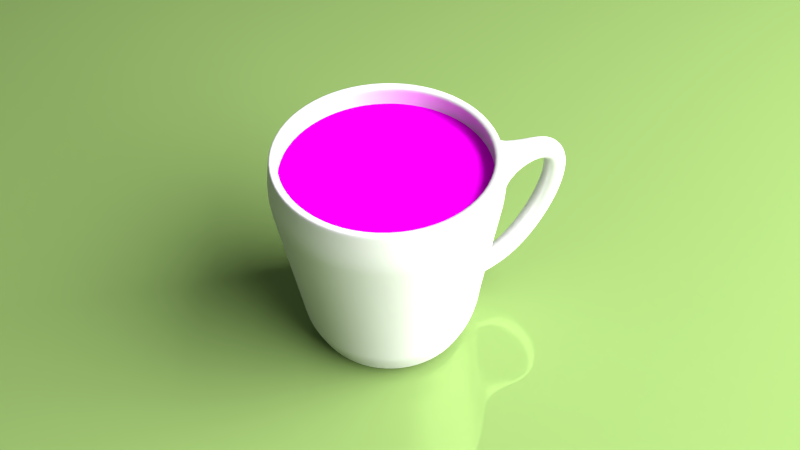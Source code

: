 # Source: cupjan.blend  (saved by Blender 2.69.0; exported with 4.5.12 LTS)
import bpy
from mathutils import Matrix  # noqa: F401  (used for matrix-valued properties, if any)

bpy.ops.wm.read_factory_settings(use_empty=True)
scene = bpy.context.scene
scene.name = 'Scene'

# ---- collections
col_collection_1 = bpy.data.collections.new('Collection 1'); scene.collection.children.link(col_collection_1)

# ---- images (referenced by path relative to the original .blend; pixels are not part of the script)
import os
ASSET_DIR = os.environ.get("B2B_ASSET_DIR", "")  # directory of the original .blend (textures are referenced by path, not embedded)
HERE = os.path.dirname(os.path.abspath(__file__))  # packed textures are extracted next to this script under _unpacked/

def load_image(name, relpath, width, height, colorspace="sRGB"):
    """Load a texture the original file referenced (path relative to the .blend, or extracted next to this script)."""
    p = next((c for c in (os.path.join(HERE, relpath), os.path.join(ASSET_DIR, relpath)) if relpath and os.path.exists(c)), "")
    if p:
        img = bpy.data.images.load(p, check_existing=True)
        img.name = name
    else:  # same state as the original file: an image datablock whose file is absent (Cycles renders it pink)
        img = bpy.data.images.new(name, width, height)
        img.source = "FILE"
        img.filepath = "//" + (relpath or name)
    img.colorspace_settings.name = colorspace
    return img
img_coffe_cup_top_jpg = load_image('coffe cup top.jpg', 'coffe cup top.jpg', 1024, 1024, 'sRGB')

# ---- materials (node trees are filled in below, after node groups)
mat_material_003 = bpy.data.materials.new('Material.003')
mat_material_003.alpha_threshold = 0.0
mat_material_003.roughness = 0.5
mat_material_003.line_color = (0.0, 0.0, 0.0, 1.0)
mat_material_002 = bpy.data.materials.new('Material.002')
mat_material_002.alpha_threshold = 0.0
mat_material_002.roughness = 0.5
mat_material_002.line_color = (0.0, 0.0, 0.0, 1.0)
mat_material = bpy.data.materials.new('Material')
mat_material.alpha_threshold = 0.0
mat_material.roughness = 0.5
mat_material.line_color = (0.0, 0.0, 0.0, 1.0)
mat_material_001 = bpy.data.materials.new('Material.001')
mat_material_001.alpha_threshold = 0.0
mat_material_001.roughness = 0.5
mat_material_001.line_color = (0.0, 0.0, 0.0, 1.0)

# ---- material node trees
mat_material_003.use_nodes = True; mat_material_003.node_tree.nodes.clear()
_N = mat_material_003.node_tree.nodes; _L = mat_material_003.node_tree.links
n0 = _N.new('ShaderNodeOutputMaterial'); n0.name = 'Material Output'; n0.location = (300, 300)
n1 = _N.new('ShaderNodeBsdfAnisotropic'); n1.name = 'Glossy BSDF'; n1.location = (100, 300)
n1.distribution = 'BECKMANN'
n1.inputs[1].default_value = 0.7746
n2 = _N.new('ShaderNodeTexImage'); n2.name = 'Image Texture'; n2.location = (-90, 300)
n2.width = 140
n2.image = img_coffe_cup_top_jpg
_L.new(n1.outputs[0], n0.inputs[0])
_L.new(n2.outputs[0], n1.inputs[0])
n0.is_active_output = True
mat_material_002.use_nodes = True; mat_material_002.node_tree.nodes.clear()
_N = mat_material_002.node_tree.nodes; _L = mat_material_002.node_tree.links
n0 = _N.new('ShaderNodeOutputMaterial'); n0.name = 'Material Output'; n0.location = (300, 300)
n1 = _N.new('ShaderNodeEmission'); n1.name = 'Emission'; n1.location = (110, 300)
n1.inputs[0].default_value = (0.8, 0.8, 0.8, 1.0)
n1.inputs[1].default_value = 25.0
_L.new(n1.outputs[0], n0.inputs[0])
n0.is_active_output = True
mat_material.use_nodes = True; mat_material.node_tree.nodes.clear()
_N = mat_material.node_tree.nodes; _L = mat_material.node_tree.links
n0 = _N.new('ShaderNodeOutputMaterial'); n0.name = 'Material Output'; n0.location = (300, 300)
n1 = _N.new('ShaderNodeMixShader'); n1.name = 'Mix Shader'; n1.location = (110, 300)
n1.inputs[0].default_value = 0.2
n2 = _N.new('ShaderNodeBsdfDiffuse'); n2.name = 'Diffuse BSDF'; n2.location = (-90, 300)
n2.inputs[0].default_value = (0.1413, 0.2195, 0.06663, 1.0)
n3 = _N.new('ShaderNodeBsdfAnisotropic'); n3.name = 'Glossy BSDF'; n3.location = (-90, 300)
n3.distribution = 'BECKMANN'
n3.inputs[0].default_value = (0.1413, 0.2195, 0.06663, 1.0)
n3.inputs[1].default_value = 0.0
_L.new(n1.outputs[0], n0.inputs[0])
_L.new(n2.outputs[0], n1.inputs[1])
_L.new(n3.outputs[0], n1.inputs[2])
n0.is_active_output = True
mat_material_001.use_nodes = True; mat_material_001.node_tree.nodes.clear()
_N = mat_material_001.node_tree.nodes; _L = mat_material_001.node_tree.links
n0 = _N.new('ShaderNodeBsdfDiffuse'); n0.name = 'Diffuse BSDF'; n0.location = (-145, 329)
n0.inputs[0].default_value = (0.4337, 0.4337, 0.4337, 1.0)
n1 = _N.new('ShaderNodeBsdfAnisotropic'); n1.name = 'Glossy BSDF'; n1.location = (-130, 154)
n1.distribution = 'BECKMANN'
n1.inputs[1].default_value = 0.3873
n2 = _N.new('ShaderNodeMixShader'); n2.name = 'Mix Shader'; n2.location = (123, 377)
n2.inputs[0].default_value = 0.19
n3 = _N.new('ShaderNodeOutputMaterial'); n3.name = 'Material Output'; n3.location = (367, 307)
_L.new(n0.outputs[0], n2.inputs[1])
_L.new(n2.outputs[0], n3.inputs[0])
_L.new(n1.outputs[0], n2.inputs[2])
n3.is_active_output = True

# ---- world
world_world = bpy.data.worlds.new('World'); scene.world = world_world
world_world.use_nodes = True; world_world.node_tree.nodes.clear()
_N = world_world.node_tree.nodes; _L = world_world.node_tree.links
n0 = _N.new('ShaderNodeOutputWorld'); n0.name = 'World Output'; n0.location = (300, 300)
n1 = _N.new('ShaderNodeBackground'); n1.name = 'Background'; n1.location = (10, 300)
n1.inputs[0].default_value = (0.2088, 0.2266, 0.2238, 1.0)
_L.new(n1.outputs[0], n0.inputs[0])
n0.is_active_output = True
world_world.color = (0.05088, 0.05088, 0.05088)
world_world.use_sun_shadow = False
world_world.sun_shadow_jitter_overblur = 0.0
world_world.cycles.sampling_method = 'MANUAL'
world_world.cycles.sample_map_resolution = 256

# ---- cameras
cam_camera = bpy.data.cameras.new('Camera')
cam_camera.clip_end = 100.0
cam_camera.lens = 35.0
cam_camera.sensor_width = 32.0
cam_camera.sensor_height = 18.0
cam_camera.ortho_scale = 7.314
cam_camera.dof.focus_distance = 0.0

# ---- meshes
me_circle_001 = bpy.data.meshes.new('Circle.001')
me_circle_001.from_pydata([(0.0, 1.0, 0.0), (-0.1951, 0.9808, 0.0), (-0.3827, 0.9239, 0.0), (-0.5556, 0.8315, 0.0), (-0.7071, 0.7071, 0.0), (-0.8315, 0.5556, 0.0), (-0.9239, 0.3827, 0.0), (-0.9808, 0.1951, 0.0), (-1.0, 7.55e-08, 0.0), (-0.9808, -0.1951, 0.0), (-0.9239, -0.3827, 0.0), (-0.8315, -0.5556, 0.0), (-0.7071, -0.7071, 0.0), (-0.5556, -0.8315, 0.0), (-0.3827, -0.9239, 0.0), (-0.1951, -0.9808, 0.0), (3.258e-07, -1.0, 0.0), (0.1951, -0.9808, 0.0), (0.3827, -0.9239, 0.0), (0.5556, -0.8315, 0.0), (0.7071, -0.7071, 0.0), (0.8315, -0.5556, 0.0), (0.9239, -0.3827, 0.0), (0.9808, -0.1951, 0.0), (1.0, 9.656e-07, 0.0), (0.9808, 0.1951, 0.0), (0.9239, 0.3827, 0.0), (0.8315, 0.5556, 0.0), (0.7071, 0.7071, 0.0), (0.5556, 0.8315, 0.0), (0.3827, 0.9239, 0.0), (0.1951, 0.9808, 0.0), (-1.187e-07, 2.98e-07, 0.0), (-1.192e-07, 2.98e-07, 0.0), (-1.192e-07, 2.98e-07, 0.0), (-1.192e-07, 2.98e-07, 0.0), (-1.192e-07, 2.98e-07, 0.0), (-1.192e-07, 2.98e-07, 0.0), (-1.192e-07, 2.98e-07, 0.0), (-1.192e-07, 2.831e-07, 0.0), (-1.192e-07, 2.85e-07, 0.0), (-1.192e-07, 2.831e-07, 0.0), (-1.192e-07, 2.98e-07, 0.0), (-1.192e-07, 2.98e-07, 0.0), (-1.192e-07, 2.98e-07, 0.0), (-1.192e-07, 2.98e-07, 0.0), (-1.192e-07, 2.98e-07, 0.0), (-1.192e-07, 2.98e-07, 0.0), (-1.187e-07, 2.384e-07, 0.0), (-1.192e-07, 2.98e-07, 0.0), (-1.192e-07, 2.98e-07, 0.0), (-1.192e-07, 2.98e-07, 0.0), (-1.192e-07, 2.98e-07, 0.0), (-1.192e-07, 2.98e-07, 0.0), (-1.192e-07, 2.98e-07, 0.0), (-1.192e-07, 2.831e-07, 0.0), (-1.192e-07, 2.85e-07, 0.0), (-1.192e-07, 2.831e-07, 0.0), (-1.192e-07, 2.98e-07, 0.0), (-1.192e-07, 2.98e-07, 0.0), (-1.192e-07, 2.98e-07, 0.0), (-1.192e-07, 2.98e-07, 0.0), (-1.192e-07, 2.98e-07, 0.0), (-1.192e-07, 2.98e-07, 0.0)], [], [(30, 31, 63, 62), (19, 20, 52, 51), (8, 9, 41, 40), (28, 29, 61, 60), (17, 18, 50, 49), (6, 7, 39, 38), (26, 27, 59, 58), (4, 5, 37, 36), (15, 16, 48, 47), (24, 25, 57, 56), (2, 3, 35, 34), (13, 14, 46, 45), (22, 23, 55, 54), (0, 1, 33, 32), (11, 12, 44, 43), (31, 0, 32, 63), (20, 21, 53, 52), (9, 10, 42, 41), (29, 30, 62, 61), (18, 19, 51, 50), (7, 8, 40, 39), (27, 28, 60, 59), (16, 17, 49, 48), (5, 6, 38, 37), (25, 26, 58, 57), (3, 4, 36, 35), (14, 15, 47, 46), (23, 24, 56, 55), (1, 2, 34, 33), (12, 13, 45, 44), (21, 22, 54, 53), (10, 11, 43, 42)])
_uv = me_circle_001.uv_layers.new(name='UVMap')
_uv.uv.foreach_set('vector', [0.525, 0.8053, 0.4799, 0.8226, 0.4329, 0.5244, 0.4329, 0.5244, 0.5666, 0.2717, 0.603, 0.3095, 0.4329, 0.5244, 0.4329, 0.5244, 0.1925, 0.5244, 0.1971, 0.4651, 0.4329, 0.5244, 0.4329, 0.5244, 0.603, 0.7394, 0.5666, 0.7772, 0.4329, 0.5244, 0.4329, 0.5244, 0.4799, 0.2263, 0.525, 0.2436, 0.4329, 0.5244, 0.4329, 0.5244, 0.2108, 0.6408, 0.1971, 0.5838, 0.4329, 0.5244, 0.4329, 0.5244, 0.6551, 0.6408, 0.6329, 0.6933, 0.4329, 0.5244, 0.4329, 0.5244, 0.2629, 0.7394, 0.233, 0.6933, 0.4329, 0.5244, 0.4329, 0.5244, 0.386, 0.2263, 0.4329, 0.2204, 0.4329, 0.5244, 0.4329, 0.5244, 0.6734, 0.5244, 0.6688, 0.5838, 0.4329, 0.5244, 0.4329, 0.5244, 0.3409, 0.8053, 0.2993, 0.7772, 0.4329, 0.5244, 0.4329, 0.5244, 0.2993, 0.2717, 0.3409, 0.2436, 0.4329, 0.5244, 0.4329, 0.5244, 0.6551, 0.4081, 0.6688, 0.4651, 0.4329, 0.5244, 0.4329, 0.5244, 0.4329, 0.8284, 0.386, 0.8226, 0.4329, 0.5244, 0.4329, 0.5244, 0.233, 0.3556, 0.2629, 0.3095, 0.4329, 0.5244, 0.4329, 0.5244, 0.4799, 0.8226, 0.4329, 0.8284, 0.4329, 0.5244, 0.4329, 0.5244, 0.603, 0.3095, 0.6329, 0.3556, 0.4329, 0.5244, 0.4329, 0.5244, 0.1971, 0.4651, 0.2108, 0.4081, 0.4329, 0.5244, 0.4329, 0.5244, 0.5666, 0.7772, 0.525, 0.8053, 0.4329, 0.5244, 0.4329, 0.5244, 0.525, 0.2436, 0.5666, 0.2717, 0.4329, 0.5244, 0.4329, 0.5244, 0.1971, 0.5838, 0.1925, 0.5244, 0.4329, 0.5244, 0.4329, 0.5244, 0.6329, 0.6933, 0.603, 0.7394, 0.4329, 0.5244, 0.4329, 0.5244, 0.4329, 0.2204, 0.4799, 0.2263, 0.4329, 0.5244, 0.4329, 0.5244, 0.233, 0.6933, 0.2108, 0.6408, 0.4329, 0.5244, 0.4329, 0.5244, 0.6688, 0.5838, 0.6551, 0.6408, 0.4329, 0.5244, 0.4329, 0.5244, 0.2993, 0.7772, 0.2629, 0.7394, 0.4329, 0.5244, 0.4329, 0.5244, 0.3409, 0.2436, 0.386, 0.2263, 0.4329, 0.5244, 0.4329, 0.5244, 0.6688, 0.4651, 0.6734, 0.5244, 0.4329, 0.5244, 0.4329, 0.5244, 0.386, 0.8226, 0.3409, 0.8053, 0.4329, 0.5244, 0.4329, 0.5244, 0.2629, 0.3095, 0.2993, 0.2717, 0.4329, 0.5244, 0.4329, 0.5244, 0.6329, 0.3556, 0.6551, 0.4081, 0.4329, 0.5244, 0.4329, 0.5244, 0.2108, 0.4081, 0.233, 0.3556, 0.4329, 0.5244, 0.4329, 0.5244])
me_circle_001.materials.append(mat_material_003)
me_circle_001.use_remesh_preserve_volume = False
me_circle_001.use_remesh_preserve_attributes = False
me_circle_001.use_mirror_vertex_groups = False
me_circle_001.update()
me_plane_001 = bpy.data.meshes.new('Plane.001')
me_plane_001.from_pydata([(1.0, -1.0, 0.0), (-1.0, -1.0, 0.0), (1.0, 1.0, 0.0), (-1.0, 1.0, 0.0)], [], [(1, 0, 2, 3)])
me_plane_001.materials.append(mat_material_002)
me_plane_001.use_remesh_preserve_volume = False
me_plane_001.use_remesh_preserve_attributes = False
me_plane_001.use_mirror_vertex_groups = False
me_plane_001.update()
me_plane = bpy.data.meshes.new('Plane')
me_plane.from_pydata([(1.0, -1.0, 0.0), (-1.0, -1.0, 0.0), (1.0, 1.0, 0.0), (-1.0, 1.0, 0.0)], [], [(1, 0, 2, 3)])
me_plane.materials.append(mat_material)
me_plane.use_remesh_preserve_volume = False
me_plane.use_remesh_preserve_attributes = False
me_plane.use_mirror_vertex_groups = False
me_plane.update()
me_circle = bpy.data.meshes.new('Circle')
me_circle.from_pydata([(1.181, -0.4977, 1.867), (1.289, 1.625e-08, 1.839), (1.308, 1.63e-08, 1.987), (1.334, 1.638e-08, 2.19), (1.233, -0.5105, 2.19), (1.206, -0.5042, 2.017), (1.655, -0.416, 1.981), (1.686, -0.2661, 1.976), (1.68, -0.1819, 2.103), (1.642, -0.2483, 2.243), (1.613, -0.3974, 2.242), (1.619, -0.4816, 2.115), (1.789, -0.4422, 1.984), (1.817, -0.2919, 1.979), (1.872, -0.2196, 2.102), (1.899, -0.2977, 2.231), (1.871, -0.4481, 2.236), (1.816, -0.5203, 2.113), (1.849, -0.4541, 1.941), (1.874, -0.3032, 1.937), (1.991, -0.2432, 2.016), (2.082, -0.3341, 2.098), (2.057, -0.485, 2.102), (1.94, -0.5449, 2.023), (1.881, -0.4607, 1.841), (1.905, -0.3096, 1.84), (2.046, -0.2546, 1.863), (2.163, -0.3506, 1.886), (2.138, -0.5016, 1.888), (1.997, -0.5567, 1.865), (1.879, -0.4608, 1.673), (1.903, -0.3097, 1.673), (2.045, -0.255, 1.659), (2.163, -0.3514, 1.645), (2.139, -0.5024, 1.645), (1.997, -0.5571, 1.659), (1.834, -0.4525, 1.46), (1.859, -0.3014, 1.461), (1.996, -0.2459, 1.425), (2.11, -0.3415, 1.388), (2.086, -0.4925, 1.387), (1.948, -0.548, 1.423), (1.751, -0.4365, 1.229), (1.775, -0.2855, 1.231), (1.907, -0.2289, 1.179), (2.015, -0.3233, 1.125), (1.99, -0.4742, 1.123), (1.858, -0.5308, 1.175), (1.637, -0.4142, 1.003), (1.662, -0.2633, 1.006), (1.787, -0.2053, 0.9392), (1.886, -0.2982, 0.8699), (1.861, -0.4491, 0.8673), (1.736, -0.5071, 0.9338), (1.502, -0.3877, 0.803), (1.528, -0.2369, 0.8065), (1.642, -0.1768, 0.7248), (1.731, -0.2676, 0.6396), (1.705, -0.4184, 0.6361), (1.591, -0.4784, 0.7178), (1.359, -0.3592, 0.6499), (1.386, -0.2086, 0.6544), (1.483, -0.145, 0.5544), (1.553, -0.2319, 0.4499), (1.526, -0.3825, 0.4454), (1.43, -0.4462, 0.5454), (1.227, -0.3323, 0.5617), (1.255, -0.1821, 0.5674), (1.317, -0.1114, 0.4466), (1.35, -0.1908, 0.3201), (1.322, -0.341, 0.3144), (1.26, -0.4118, 0.4352), (1.12, -0.3102, 0.5414), (1.152, -0.1607, 0.5476), (1.101, -0.00493, 0.4066), (1.125, -0.1441, 0.2844), (1.093, -0.2936, 0.2783), (1.075, -0.4514, 0.4063), (-2.966e-09, 0.9269, 0.0), (-0.3547, 0.8563, 0.0), (-0.6554, 0.6554, 0.0), (-0.8563, 0.3547, 0.0), (-0.9269, -4.107e-08, 0.0), (-0.8563, -0.3547, 0.0), (-0.6554, -0.6554, 0.0), (-0.3547, -0.8563, 0.0), (-1.429e-07, -0.9269, 0.0), (0.3547, -0.8563, 0.0), (0.6554, -0.6554, 0.0), (0.8563, -0.3547, 0.0), (0.9269, 1.05e-08, 0.0), (0.8563, 0.3547, 0.0), (0.6554, 0.6554, 0.0), (0.3547, 0.8563, 0.0), (7.656e-10, 1.224, 2.556), (-0.4682, 1.13, 2.556), (-0.8652, 0.8652, 2.556), (-1.13, 0.4682, 2.556), (-1.224, -5.689e-08, 2.556), (-1.13, -0.4682, 2.556), (-0.8652, -0.8652, 2.556), (-0.4682, -1.13, 2.556), (-1.84e-07, -1.224, 2.556), (0.4682, -1.13, 2.556), (0.8652, -0.8652, 2.556), (1.13, -0.4682, 2.556), (1.224, 1.118e-08, 2.556), (1.13, 0.4682, 2.556), (0.8652, 0.8652, 2.556), (0.4682, 1.13, 2.556), (0.9079, -0.9079, 2.189), (1.186, -0.4914, 2.189), (-1.833e-07, -1.284, 2.189), (0.4914, -1.186, 2.189), (-0.9079, -0.9079, 2.189), (-0.4914, -1.186, 2.189), (-1.284, -5.93e-08, 2.189), (-1.186, -0.4914, 2.189), (0.4914, 1.186, 2.189), (1.058e-08, 1.284, 2.189), (-0.9079, 0.9079, 2.189), (-1.186, 0.4914, 2.189), (1.186, 0.4914, 2.189), (0.9079, 0.9079, 2.189), (-0.4914, 1.186, 2.189), (1.284, 1.214e-08, 2.189), (0.7319, -0.7319, 0.2704), (-1.55e-07, -1.035, 0.2704), (-0.7319, -0.7319, 0.2704), (-1.035, -4.564e-08, 0.2704), (0.3961, 0.9563, 0.2704), (-0.7319, 0.7319, 0.2704), (0.9563, 0.3961, 0.2704), (0.9563, -0.3961, 0.2704), (0.3961, -0.9563, 0.2704), (-0.3961, -0.9563, 0.2704), (-0.9563, -0.3961, 0.2704), (1.307e-09, 1.035, 0.2704), (-0.9563, 0.3961, 0.2704), (0.7319, 0.7319, 0.2704), (-0.3961, 0.9563, 0.2704), (1.035, 1.195e-08, 0.2704), (-1.062e-07, -1.863e-09, 0.0), (0.6554, 0.6554, 0.0), (0.8563, 0.3547, 0.0), (0.9269, 1.05e-08, 0.0), (0.8563, -0.3547, 0.0), (0.6554, -0.6554, 0.0), (0.3547, -0.8563, 0.0), (-1.429e-07, -0.9269, 0.0), (-0.3547, -0.8563, 0.0), (-0.6554, -0.6554, 0.0), (-0.8563, -0.3547, 0.0), (-0.9269, -4.107e-08, 0.0), (-0.8563, 0.3547, 0.0), (-0.6554, 0.6554, 0.0), (-0.3547, 0.8563, 0.0), (-2.966e-09, 0.9269, 0.0), (0.3547, 0.8563, 0.0), (7.656e-10, 1.224, 2.556), (-0.4682, 1.13, 2.556), (-0.8652, 0.8652, 2.556), (-1.13, 0.4682, 2.556), (-1.224, -5.689e-08, 2.556), (-1.13, -0.4682, 2.556), (-0.8652, -0.8652, 2.556), (-0.4682, -1.13, 2.556), (-1.84e-07, -1.224, 2.556), (0.4682, -1.13, 2.556), (0.8652, -0.8652, 2.556), (1.13, -0.4682, 2.556), (1.224, 1.118e-08, 2.556), (1.13, 0.4682, 2.556), (0.8652, 0.8652, 2.556), (0.4682, 1.13, 2.556), (0.9079, -0.9079, 2.189), (1.186, -0.4914, 2.189), (-1.833e-07, -1.284, 2.189), (0.4914, -1.186, 2.189), (-0.9079, -0.9079, 2.189), (-0.4914, -1.186, 2.189), (-1.284, -5.93e-08, 2.189), (-1.186, -0.4914, 2.189), (0.4914, 1.186, 2.189), (1.058e-08, 1.284, 2.189), (-0.9079, 0.9079, 2.189), (-1.186, 0.4914, 2.189), (1.186, 0.4914, 2.189), (0.9079, 0.9079, 2.189), (-0.4914, 1.186, 2.189), (1.284, 1.214e-08, 2.189), (0.7319, -0.7319, 0.2704), (-1.55e-07, -1.035, 0.2704), (-0.7319, -0.7319, 0.2704), (-1.035, -4.564e-08, 0.2704), (0.3961, 0.9563, 0.2704), (-0.7319, 0.7319, 0.2704), (0.9563, 0.3961, 0.2704), (0.9563, -0.3961, 0.2704), (0.3961, -0.9563, 0.2704), (-0.3961, -0.9563, 0.2704), (-0.9563, -0.3961, 0.2704), (1.307e-09, 1.035, 0.2704), (-0.9563, 0.3961, 0.2704), (0.7319, 0.7319, 0.2704), (-0.3961, 0.9563, 0.2704), (1.035, 1.195e-08, 0.2704), (-1.062e-07, -1.863e-09, 0.0), (-2.966e-09, 0.9269, 0.0), (-0.3547, 0.8563, 0.0), (-0.6554, 0.6554, 0.0), (-0.8563, 0.3547, 0.0), (-0.9269, -4.107e-08, 0.0), (-0.8563, -0.3547, 0.0), (-0.6554, -0.6554, 0.0), (-0.3547, -0.8563, 0.0), (-1.429e-07, -0.9269, 0.0), (0.3547, -0.8563, 0.0), (0.6554, -0.6554, 0.0), (0.8563, -0.3547, 0.0), (0.9269, 1.05e-08, 0.0), (0.8563, 0.3547, 0.0), (0.6554, 0.6554, 0.0), (0.3547, 0.8563, 0.0), (7.656e-10, 1.224, 2.556), (-0.4682, 1.13, 2.556), (-0.8652, 0.8652, 2.556), (-1.13, 0.4682, 2.556), (-1.224, -5.689e-08, 2.556), (-1.13, -0.4682, 2.556), (-0.8652, -0.8652, 2.556), (-0.4682, -1.13, 2.556), (-1.84e-07, -1.224, 2.556), (0.4682, -1.13, 2.556), (0.8652, -0.8652, 2.556), (1.13, -0.4682, 2.556), (1.224, 1.118e-08, 2.556), (1.13, 0.4682, 2.556), (0.8652, 0.8652, 2.556), (0.4682, 1.13, 2.556), (0.9079, -0.9079, 2.189), (1.186, -0.4914, 2.189), (-1.833e-07, -1.284, 2.189), (0.4914, -1.186, 2.189), (-0.9079, -0.9079, 2.189), (-0.4914, -1.186, 2.189), (-1.284, -5.93e-08, 2.189), (-1.186, -0.4914, 2.189), (0.4914, 1.186, 2.189), (1.058e-08, 1.284, 2.189), (-0.9079, 0.9079, 2.189), (-1.186, 0.4914, 2.189), (1.186, 0.4914, 2.189), (0.9079, 0.9079, 2.189), (-0.4914, 1.186, 2.189), (1.284, 1.214e-08, 2.189), (0.7319, -0.7319, 0.2704), (-1.55e-07, -1.035, 0.2704), (-0.7319, -0.7319, 0.2704), (-1.035, -4.564e-08, 0.2704), (0.3961, 0.9563, 0.2704), (-0.7319, 0.7319, 0.2704), (0.9563, 0.3961, 0.2704), (0.9563, -0.3961, 0.2704), (0.3961, -0.9563, 0.2704), (-0.3961, -0.9563, 0.2704), (-0.9563, -0.3961, 0.2704), (1.307e-09, 1.035, 0.2704), (-0.9563, 0.3961, 0.2704), (0.7319, 0.7319, 0.2704), (-0.3961, 0.9563, 0.2704), (1.035, 1.195e-08, 0.2704), (-1.062e-07, -1.863e-09, 0.0), (0.6554, 0.6554, 0.0), (0.8563, 0.3547, 0.0), (0.9269, 1.05e-08, 0.0), (0.8563, -0.3547, 0.0), (0.6554, -0.6554, 0.0), (0.3547, -0.8563, 0.0), (-1.429e-07, -0.9269, 0.0), (-0.3547, -0.8563, 0.0), (-0.6554, -0.6554, 0.0), (-0.8563, -0.3547, 0.0), (-0.9269, -4.107e-08, 0.0), (-0.8563, 0.3547, 0.0), (-0.6554, 0.6554, 0.0), (-0.3547, 0.8563, 0.0), (-2.966e-09, 0.9269, 0.0), (0.3547, 0.8563, 0.0), (7.656e-10, 1.224, 2.556), (-0.4682, 1.13, 2.556), (-0.8652, 0.8652, 2.556), (-1.13, 0.4682, 2.556), (-1.224, -5.689e-08, 2.556), (-1.13, -0.4682, 2.556), (-0.8652, -0.8652, 2.556), (-0.4682, -1.13, 2.556), (-1.84e-07, -1.224, 2.556), (0.4682, -1.13, 2.556), (0.8652, -0.8652, 2.556), (1.13, -0.4682, 2.556), (1.224, 1.118e-08, 2.556), (1.13, 0.4682, 2.556), (0.8652, 0.8652, 2.556), (0.4682, 1.13, 2.556), (0.9079, -0.9079, 2.189), (1.186, -0.4914, 2.189), (-1.833e-07, -1.284, 2.189), (0.4914, -1.186, 2.189), (-0.9079, -0.9079, 2.189), (-0.4914, -1.186, 2.189), (-1.284, -5.93e-08, 2.189), (-1.186, -0.4914, 2.189), (0.4914, 1.186, 2.189), (1.058e-08, 1.284, 2.189), (-0.9079, 0.9079, 2.189), (-1.186, 0.4914, 2.189), (1.186, 0.4914, 2.189), (0.9079, 0.9079, 2.189), (-0.4914, 1.186, 2.189), (1.284, 1.214e-08, 2.189), (0.7319, -0.7319, 0.2704), (-1.55e-07, -1.035, 0.2704), (-0.7319, -0.7319, 0.2704), (-1.035, -4.564e-08, 0.2704), (0.3961, 0.9563, 0.2704), (-0.7319, 0.7319, 0.2704), (0.9563, 0.3961, 0.2704), (0.9563, -0.3961, 0.2704), (0.3961, -0.9563, 0.2704), (-0.3961, -0.9563, 0.2704), (-0.9563, -0.3961, 0.2704), (1.307e-09, 1.035, 0.2704), (-0.9563, 0.3961, 0.2704), (0.7319, 0.7319, 0.2704), (-0.3961, 0.9563, 0.2704), (1.035, 1.195e-08, 0.2704), (-1.062e-07, -1.863e-09, 0.0), (3.055e-09, 0.8966, 0.0399), (-0.3431, 0.8283, 0.0399), (-0.634, 0.634, 0.0399), (-0.8283, 0.3431, 0.0399), (-0.8966, -4.107e-08, 0.0399), (-0.8283, -0.3431, 0.0399), (-0.634, -0.634, 0.0399), (-0.3431, -0.8283, 0.0399), (-1.393e-07, -0.8966, 0.0399), (0.3431, -0.8283, 0.0399), (0.634, -0.634, 0.0399), (0.8283, -0.3431, 0.0399), (0.8966, 8.391e-09, 0.0399), (0.8283, 0.3431, 0.0399), (0.634, 0.634, 0.0399), (0.3431, 0.8283, 0.0399), (1.311e-08, 1.174, 2.547), (-0.4493, 1.085, 2.547), (-0.8302, 0.8302, 2.547), (-1.085, 0.4493, 2.547), (-1.174, -5.689e-08, 2.547), (-1.085, -0.4493, 2.547), (-0.8302, -0.8302, 2.547), (-0.4493, -1.085, 2.547), (-1.783e-07, -1.174, 2.547), (0.4493, -1.085, 2.547), (0.8302, -0.8302, 2.547), (1.085, -0.4493, 2.547), (1.174, 6.437e-09, 2.547), (1.085, 0.4493, 2.547), (0.8302, 0.8302, 2.547), (0.4493, 1.085, 2.547), (0.8725, -0.8725, 2.188), (1.14, -0.4722, 2.188), (-1.781e-07, -1.234, 2.188), (0.4722, -1.14, 2.188), (-0.8725, -0.8725, 2.188), (-0.4722, -1.14, 2.188), (-1.234, -5.93e-08, 2.188), (-1.14, -0.4722, 2.188), (0.4722, 1.14, 2.188), (2.105e-08, 1.234, 2.188), (-0.8725, 0.8725, 2.188), (-1.14, 0.4722, 2.188), (1.14, 0.4722, 2.188), (0.8725, 0.8725, 2.188), (-0.4722, 1.14, 2.188), (1.234, 7.899e-09, 2.188), (0.6976, -0.6976, 0.2829), (-1.495e-07, -0.9866, 0.2829), (-0.6976, -0.6976, 0.2829), (-0.9866, -4.564e-08, 0.2829), (0.3775, 0.9115, 0.2829), (-0.6976, 0.6976, 0.2829), (0.9115, 0.3775, 0.2829), (0.9115, -0.3775, 0.2829), (0.3775, -0.9115, 0.2829), (-0.3775, -0.9115, 0.2829), (-0.9115, -0.3775, 0.2829), (1.022e-08, 0.9866, 0.2829), (-0.9115, 0.3775, 0.2829), (0.6976, 0.6976, 0.2829), (-0.3775, 0.9115, 0.2829), (0.9866, 8.236e-09, 0.2829), (-1.062e-07, -1.863e-09, 0.05011), (0.6769, 0.6769, -0.0399), (0.8844, 0.3663, -0.0399), (0.9572, 1.261e-08, -0.0399), (0.8844, -0.3663, -0.0399), (0.6769, -0.6769, -0.0399), (0.3663, -0.8844, -0.0399), (-1.465e-07, -0.9572, -0.0399), (-0.3663, -0.8844, -0.0399), (-0.6769, -0.6769, -0.0399), (-0.8844, -0.3663, -0.0399), (-0.9572, -4.107e-08, -0.0399), (-0.8844, 0.3663, -0.0399), (-0.6769, 0.6769, -0.0399), (-0.3663, 0.8844, -0.0399), (-8.988e-09, 0.9572, -0.0399), (0.3663, 0.8844, -0.0399), (-1.158e-08, 1.273, 2.564), (-0.4871, 1.176, 2.564), (-0.9001, 0.9001, 2.564), (-1.176, 0.4871, 2.564), (-1.273, -5.689e-08, 2.564), (-1.176, -0.4871, 2.564), (-0.9001, -0.9001, 2.564), (-0.4871, -1.176, 2.564), (-1.897e-07, -1.273, 2.564), (0.4871, -1.176, 2.564), (0.9001, -0.9001, 2.564), (1.176, -0.4871, 2.564), (1.273, 1.593e-08, 2.564), (1.176, 0.4871, 2.564), (0.9001, 0.9001, 2.564), (0.4871, 1.176, 2.564), (0.9434, -0.9434, 2.19), (-0.7914, 0.7914, 0.5323), (-1.885e-07, -1.334, 2.19), (0.5105, -1.233, 2.19), (-0.9434, -0.9434, 2.19), (-0.5105, -1.233, 2.19), (-1.334, -5.93e-08, 2.19), (-1.233, -0.5105, 2.19), (0.5105, 1.233, 2.19), (1.069e-10, 1.334, 2.19), (-0.9434, 0.9434, 2.19), (-1.233, 0.5105, 2.19), (1.233, 0.5105, 2.19), (0.9434, 0.9434, 2.19), (-0.5105, 1.233, 2.19), (0.4283, 1.034, 0.5323), (0.7662, -0.7662, 0.258), (-1.604e-07, -1.084, 0.258), (-0.7662, -0.7662, 0.258), (-1.084, -4.564e-08, 0.258), (0.4147, 1.001, 0.258), (-0.7662, 0.7662, 0.258), (1.001, 0.4147, 0.258), (-1.072e-08, 1.277, 2.536), (0.4147, -1.001, 0.258), (-0.4147, -1.001, 0.258), (-1.001, -0.4147, 0.258), (-7.608e-09, 1.084, 0.258), (-1.001, 0.4147, 0.258), (0.7662, 0.7662, 0.258), (-0.4147, 1.001, 0.258), (-1.18, -0.4889, 2.536), (-1.062e-07, -1.863e-09, -0.05011), (0.9248, -0.9248, 1.987), (-1.856e-07, -1.308, 1.987), (-0.9248, -0.9248, 1.987), (-1.308, -5.787e-08, 1.987), (0.5005, 1.208, 1.987), (-0.9248, 0.9248, 1.987), (1.208, 0.5005, 1.987), (-1.644e-07, -1.119, 0.5323), (0.5005, -1.208, 1.987), (-0.5005, -1.208, 1.987), (-1.208, -0.5005, 1.987), (-7.025e-10, 1.308, 1.987), (-1.208, 0.5005, 1.987), (0.9248, 0.9248, 1.987), (-0.5005, 1.208, 1.987), (-1.119, -4.758e-08, 0.5323), (0.9112, -0.9112, 1.839), (-1.834e-07, -1.289, 1.839), (-0.9112, -0.9112, 1.839), (-1.289, -5.682e-08, 1.839), (0.4932, 1.191, 1.839), (-0.9112, 0.9112, 1.839), (1.191, 0.4932, 1.839), (0.7914, -0.7914, 0.5323), (0.4932, -1.191, 1.839), (-0.4932, -1.191, 1.839), (-1.191, -0.4932, 1.839), (-1.292e-09, 1.289, 1.839), (-1.191, 0.4932, 1.839), (0.9112, 0.9112, 1.839), (-0.4932, 1.191, 1.839), (-0.7914, -0.7914, 0.5323), (1.034, 0.4283, 0.5323), (0.4283, -1.034, 0.5323), (-0.4283, -1.034, 0.5323), (-1.034, -0.4283, 0.5323), (-6.512e-09, 1.119, 0.5323), (-1.034, 0.4283, 0.5323), (0.7914, 0.7914, 0.5323), (-0.4283, 1.034, 0.5323), (0.4889, -1.18, 2.536), (0.9033, 0.9033, 2.536), (0.7789, -0.7789, 0.3965), (-1.625e-07, -1.102, 0.3965), (-0.7789, -0.7789, 0.3965), (-1.102, -4.662e-08, 0.3965), (0.4216, 1.018, 0.3965), (-0.7789, 0.7789, 0.3965), (1.018, 0.4216, 0.3965), (0.4216, -1.018, 0.3965), (-0.4216, -1.018, 0.3965), (-1.018, -0.4216, 0.3965), (-7.055e-09, 1.102, 0.3965), (-1.018, 0.4216, 0.3965), (0.7789, 0.7789, 0.3965), (-0.4216, 1.018, 0.3965), (-0.4889, -1.18, 2.536), (-1.18, 0.4889, 2.536), (-0.4889, 1.18, 2.536), (0.9033, -0.9033, 2.536), (-1.896e-07, -1.277, 2.536), (-0.9033, -0.9033, 2.536), (-1.277, -5.706e-08, 2.536), (0.4889, 1.18, 2.536), (-0.9033, 0.9033, 2.536), (1.18, 0.4889, 2.536), (1.277, 1.597e-08, 2.536), (1.18, -0.4889, 2.536), (1.092, -0.4523, 2.501), (0.4523, -1.092, 2.501), (-0.4523, -1.092, 2.501), (-1.092, -0.4523, 2.501), (1.414e-08, 1.182, 2.501), (-1.092, 0.4523, 2.501), (0.8357, 0.8357, 2.501), (-0.4523, 1.092, 2.501), (1.182, 6.626e-09, 2.501), (0.8357, -0.8357, 2.501), (-1.783e-07, -1.182, 2.501), (-0.8357, -0.8357, 2.501), (-1.182, -5.72e-08, 2.501), (0.4523, 1.092, 2.501), (-0.8357, 0.8357, 2.501), (1.092, 0.4523, 2.501), (0.6847, -0.6847, -0.01369), (-1.478e-07, -0.9683, -0.01369), (-0.6847, -0.6847, -0.01369), (-0.9683, -4.147e-08, -0.01369), (0.3706, 0.8946, -0.01369), (-0.6847, 0.6847, -0.01369), (0.8946, 0.3706, -0.01369), (0.3706, -0.8946, -0.01369), (-0.3706, -0.8946, -0.01369), (-0.8946, -0.3706, -0.01369), (-8.866e-09, 0.9683, -0.01369), (-0.8946, 0.3706, -0.01369), (0.6847, 0.6847, -0.01369), (-0.3706, 0.8946, -0.01369), (0.972, -0.01268, -0.01137), (0.9027, -0.3599, -0.01191)], [], [(0, 6, 11, 5), (1, 7, 6, 0), (2, 8, 7, 1), (3, 9, 8, 2), (4, 10, 9, 3), (5, 11, 10, 4), (6, 12, 17, 11), (7, 13, 12, 6), (8, 14, 13, 7), (9, 15, 14, 8), (10, 16, 15, 9), (11, 17, 16, 10), (12, 18, 23, 17), (13, 19, 18, 12), (14, 20, 19, 13), (15, 21, 20, 14), (16, 22, 21, 15), (17, 23, 22, 16), (18, 24, 29, 23), (19, 25, 24, 18), (20, 26, 25, 19), (21, 27, 26, 20), (22, 28, 27, 21), (23, 29, 28, 22), (24, 30, 35, 29), (25, 31, 30, 24), (26, 32, 31, 25), (27, 33, 32, 26), (28, 34, 33, 27), (29, 35, 34, 28), (30, 36, 41, 35), (31, 37, 36, 30), (32, 38, 37, 31), (33, 39, 38, 32), (34, 40, 39, 33), (35, 41, 40, 34), (36, 42, 47, 41), (37, 43, 42, 36), (38, 44, 43, 37), (39, 45, 44, 38), (40, 46, 45, 39), (41, 47, 46, 40), (42, 48, 53, 47), (43, 49, 48, 42), (44, 50, 49, 43), (45, 51, 50, 44), (46, 52, 51, 45), (47, 53, 52, 46), (48, 54, 59, 53), (49, 55, 54, 48), (50, 56, 55, 49), (51, 57, 56, 50), (52, 58, 57, 51), (53, 59, 58, 52), (54, 60, 65, 59), (55, 61, 60, 54), (56, 62, 61, 55), (57, 63, 62, 56), (58, 64, 63, 57), (59, 65, 64, 58), (60, 66, 71, 65), (61, 67, 66, 60), (62, 68, 67, 61), (63, 69, 68, 62), (64, 70, 69, 63), (65, 71, 70, 64), (66, 72, 77, 71), (67, 73, 72, 66), (68, 74, 73, 67), (69, 75, 74, 68), (70, 76, 75, 69), (71, 77, 76, 70), (110, 111, 105, 104), (112, 113, 103, 102), (114, 115, 101, 100), (116, 117, 99, 98), (118, 119, 94, 109), (120, 121, 97, 96), (122, 123, 108, 107), (119, 124, 95, 94), (111, 125, 106, 105), (113, 110, 104, 103), (115, 112, 102, 101), (117, 114, 100, 99), (121, 116, 98, 97), (123, 118, 109, 108), (124, 120, 96, 95), (125, 122, 107, 106), (126, 133, 111, 110), (127, 134, 113, 112), (128, 135, 115, 114), (129, 136, 117, 116), (130, 137, 119, 118), (131, 138, 121, 120), (132, 139, 123, 122), (137, 140, 124, 119), (133, 141, 125, 111), (134, 126, 110, 113), (135, 127, 112, 115), (136, 128, 114, 117), (138, 129, 116, 121), (139, 130, 118, 123), (140, 131, 120, 124), (141, 132, 122, 125), (88, 89, 133, 126), (86, 87, 134, 127), (84, 85, 135, 128), (82, 83, 136, 129), (93, 78, 137, 130), (80, 81, 138, 131), (91, 92, 139, 132), (78, 79, 140, 137), (89, 90, 141, 133), (87, 88, 126, 134), (85, 86, 127, 135), (83, 84, 128, 136), (81, 82, 129, 138), (92, 93, 130, 139), (79, 80, 131, 140), (90, 91, 132, 141), (190, 171, 172, 187), (189, 160, 161, 185), (188, 173, 174, 183), (186, 162, 163, 181), (182, 164, 165, 179), (180, 166, 167, 177), (178, 168, 169, 175), (176, 170, 171, 190), (184, 159, 160, 189), (187, 172, 173, 188), (185, 161, 162, 186), (183, 174, 159, 184), (181, 163, 164, 182), (179, 165, 166, 180), (177, 167, 168, 178), (175, 169, 170, 176), (85, 84, 142), (83, 82, 142), (78, 93, 142), (81, 80, 142), (92, 91, 142), (79, 78, 142), (90, 89, 142), (88, 87, 142), (86, 85, 142), (84, 83, 142), (82, 81, 142), (93, 92, 142), (80, 79, 142), (91, 90, 142), (89, 88, 142), (87, 86, 142), (191, 175, 176, 198), (192, 177, 178, 199), (193, 179, 180, 200), (194, 181, 182, 201), (195, 183, 184, 202), (196, 185, 186, 203), (197, 187, 188, 204), (202, 184, 189, 205), (198, 176, 190, 206), (199, 178, 175, 191), (200, 180, 177, 192), (201, 182, 179, 193), (203, 186, 181, 194), (204, 188, 183, 195), (205, 189, 185, 196), (206, 190, 187, 197), (147, 191, 198, 146), (149, 192, 199, 148), (151, 193, 200, 150), (153, 194, 201, 152), (158, 195, 202, 157), (155, 196, 203, 154), (144, 197, 204, 143), (157, 202, 205, 156), (146, 198, 206, 145), (148, 199, 191, 147), (150, 200, 192, 149), (152, 201, 193, 151), (154, 203, 194, 153), (143, 204, 195, 158), (156, 205, 196, 155), (145, 206, 197, 144), (150, 207, 151), (152, 207, 153), (157, 207, 158), (154, 207, 155), (143, 207, 144), (156, 207, 157), (145, 207, 146), (147, 207, 148), (149, 207, 150), (151, 207, 152), (153, 207, 154), (158, 207, 143), (155, 207, 156), (144, 207, 145), (146, 207, 147), (148, 207, 149), (96, 161, 160, 95), (107, 172, 171, 106), (105, 170, 169, 104), (103, 168, 167, 102), (101, 166, 165, 100), (99, 164, 163, 98), (94, 159, 174, 109), (97, 162, 161, 96), (108, 173, 172, 107), (95, 160, 159, 94), (106, 171, 170, 105), (104, 169, 168, 103), (102, 167, 166, 101), (100, 165, 164, 99), (98, 163, 162, 97), (109, 174, 173, 108), (240, 241, 235, 234), (242, 243, 233, 232), (244, 245, 231, 230), (246, 247, 229, 228), (248, 249, 224, 239), (250, 251, 227, 226), (252, 253, 238, 237), (249, 254, 225, 224), (241, 255, 236, 235), (243, 240, 234, 233), (245, 242, 232, 231), (247, 244, 230, 229), (251, 246, 228, 227), (253, 248, 239, 238), (254, 250, 226, 225), (255, 252, 237, 236), (256, 263, 241, 240), (257, 264, 243, 242), (258, 265, 245, 244), (259, 266, 247, 246), (260, 267, 249, 248), (261, 268, 251, 250), (262, 269, 253, 252), (267, 270, 254, 249), (263, 271, 255, 241), (264, 256, 240, 243), (265, 257, 242, 245), (266, 258, 244, 247), (268, 259, 246, 251), (269, 260, 248, 253), (270, 261, 250, 254), (271, 262, 252, 255), (218, 219, 263, 256), (216, 217, 264, 257), (214, 215, 265, 258), (212, 213, 266, 259), (223, 208, 267, 260), (210, 211, 268, 261), (221, 222, 269, 262), (208, 209, 270, 267), (219, 220, 271, 263), (217, 218, 256, 264), (215, 216, 257, 265), (213, 214, 258, 266), (211, 212, 259, 268), (222, 223, 260, 269), (209, 210, 261, 270), (220, 221, 262, 271), (320, 301, 302, 317), (319, 290, 291, 315), (318, 303, 304, 313), (316, 292, 293, 311), (312, 294, 295, 309), (310, 296, 297, 307), (308, 298, 299, 305), (306, 300, 301, 320), (314, 289, 290, 319), (317, 302, 303, 318), (315, 291, 292, 316), (313, 304, 289, 314), (311, 293, 294, 312), (309, 295, 296, 310), (307, 297, 298, 308), (305, 299, 300, 306), (215, 214, 272), (213, 212, 272), (208, 223, 272), (211, 210, 272), (222, 221, 272), (209, 208, 272), (220, 219, 272), (218, 217, 272), (216, 215, 272), (214, 213, 272), (212, 211, 272), (223, 222, 272), (210, 209, 272), (221, 220, 272), (219, 218, 272), (217, 216, 272), (321, 305, 306, 328), (322, 307, 308, 329), (323, 309, 310, 330), (324, 311, 312, 331), (325, 313, 314, 332), (326, 315, 316, 333), (327, 317, 318, 334), (332, 314, 319, 335), (328, 306, 320, 336), (329, 308, 305, 321), (330, 310, 307, 322), (331, 312, 309, 323), (333, 316, 311, 324), (334, 318, 313, 325), (335, 319, 315, 326), (336, 320, 317, 327), (277, 321, 328, 276), (279, 322, 329, 278), (281, 323, 330, 280), (283, 324, 331, 282), (288, 325, 332, 287), (285, 326, 333, 284), (274, 327, 334, 273), (287, 332, 335, 286), (276, 328, 336, 275), (278, 329, 321, 277), (280, 330, 322, 279), (282, 331, 323, 281), (284, 333, 324, 283), (273, 334, 325, 288), (286, 335, 326, 285), (275, 336, 327, 274), (280, 337, 281), (282, 337, 283), (287, 337, 288), (284, 337, 285), (273, 337, 274), (286, 337, 287), (275, 337, 276), (277, 337, 278), (279, 337, 280), (281, 337, 282), (283, 337, 284), (288, 337, 273), (285, 337, 286), (274, 337, 275), (276, 337, 277), (278, 337, 279), (226, 291, 290, 225), (237, 302, 301, 236), (235, 300, 299, 234), (233, 298, 297, 232), (231, 296, 295, 230), (229, 294, 293, 228), (224, 289, 304, 239), (227, 292, 291, 226), (238, 303, 302, 237), (225, 290, 289, 224), (236, 301, 300, 235), (234, 299, 298, 233), (232, 297, 296, 231), (230, 295, 294, 229), (228, 293, 292, 227), (239, 304, 303, 238), (545, 364, 365, 536), (546, 362, 363, 537), (547, 360, 361, 538), (548, 358, 359, 539), (549, 369, 354, 540), (550, 356, 357, 541), (551, 367, 368, 542), (540, 354, 355, 543), (536, 365, 366, 544), (537, 363, 364, 545), (538, 361, 362, 546), (539, 359, 360, 547), (541, 357, 358, 548), (542, 368, 369, 549), (543, 355, 356, 550), (544, 366, 367, 551), (386, 370, 371, 393), (387, 372, 373, 394), (388, 374, 375, 395), (389, 376, 377, 396), (390, 378, 379, 397), (391, 380, 381, 398), (392, 382, 383, 399), (397, 379, 384, 400), (393, 371, 385, 401), (394, 373, 370, 386), (395, 375, 372, 387), (396, 377, 374, 388), (398, 381, 376, 389), (399, 383, 378, 390), (400, 384, 380, 391), (401, 385, 382, 392), (348, 386, 393, 349), (346, 387, 394, 347), (344, 388, 395, 345), (342, 389, 396, 343), (353, 390, 397, 338), (340, 391, 398, 341), (351, 392, 399, 352), (338, 397, 400, 339), (349, 393, 401, 350), (347, 394, 386, 348), (345, 395, 387, 346), (343, 396, 388, 344), (341, 398, 389, 342), (352, 399, 390, 353), (339, 400, 391, 340), (350, 401, 392, 351), (442, 439, 529, 466), (526, 532, 421, 420), (509, 531, 434, 433), (525, 530, 423, 422), (466, 529, 425, 424), (524, 528, 427, 426), (508, 527, 429, 428), (535, 534, 431, 430), (458, 526, 420, 419), (533, 509, 433, 432), (532, 525, 422, 421), (531, 458, 419, 434), (530, 466, 424, 423), (529, 524, 426, 425), (528, 508, 428, 427), (511, 517, 501, 475), (345, 402, 344), (343, 402, 342), (338, 402, 353), (341, 402, 340), (352, 402, 351), (339, 402, 338), (350, 402, 349), (348, 402, 347), (346, 402, 345), (344, 402, 343), (342, 402, 341), (353, 402, 352), (340, 402, 339), (351, 402, 350), (349, 402, 348), (347, 402, 346), (534, 533, 432, 431), (469, 476, 438, 437), (470, 477, 440, 439), (471, 478, 442, 441), (472, 479, 444, 443), (473, 480, 446, 445), (474, 481, 448, 447), (479, 482, 449, 444), (527, 535, 430, 429), (476, 468, 435, 438), (477, 469, 437, 440), (478, 470, 439, 442), (480, 471, 441, 446), (481, 472, 443, 448), (482, 473, 445, 449), (484, 0, 5, 468), (567, 566, 75, 76), (553, 559, 459, 452), (554, 560, 460, 453), (555, 561, 461, 454), (556, 562, 462, 455), (557, 563, 463, 456), (558, 564, 464, 457), (562, 565, 465, 462), (72, 73, 1, 0), (559, 552, 451, 459), (560, 553, 452, 460), (561, 554, 453, 461), (563, 555, 454, 463), (564, 556, 455, 464), (565, 557, 456, 465), (75, 457, 516, 74), (410, 411, 467), (412, 413, 467), (417, 418, 467), (414, 415, 467), (403, 404, 467), (416, 417, 467), (405, 406, 467), (407, 408, 467), (409, 410, 467), (411, 412, 467), (413, 414, 467), (418, 403, 467), (415, 416, 467), (404, 405, 467), (406, 407, 467), (408, 409, 467), (356, 355, 420, 421), (367, 366, 431, 432), (365, 364, 429, 430), (363, 362, 427, 428), (361, 360, 425, 426), (359, 358, 423, 424), (354, 369, 434, 419), (357, 356, 421, 422), (368, 367, 432, 433), (355, 354, 419, 420), (366, 365, 430, 431), (364, 363, 428, 429), (362, 361, 426, 427), (360, 359, 424, 425), (358, 357, 422, 423), (369, 368, 433, 434), (77, 74, 73, 72), (485, 492, 476, 469), (486, 493, 477, 470), (487, 494, 478, 471), (488, 495, 479, 472), (489, 496, 480, 473), (490, 497, 481, 474), (495, 498, 482, 479), (2, 474, 447, 3), (492, 484, 468, 476), (493, 485, 469, 477), (494, 486, 470, 478), (496, 487, 471, 480), (497, 488, 472, 481), (498, 489, 473, 482), (1, 490, 474, 2), (510, 77, 72, 491), (475, 501, 492, 485), (499, 502, 493, 486), (483, 503, 494, 487), (450, 504, 495, 488), (436, 505, 496, 489), (500, 506, 497, 490), (504, 507, 498, 495), (468, 5, 4, 435), (501, 491, 484, 492), (502, 475, 485, 493), (503, 499, 486, 494), (505, 483, 487, 496), (506, 450, 488, 497), (507, 436, 489, 498), (74, 516, 500, 73), (73, 500, 490, 1), (512, 518, 502, 499), (513, 519, 503, 483), (514, 520, 504, 450), (515, 521, 505, 436), (516, 522, 506, 500), (520, 523, 507, 504), (517, 510, 491, 501), (518, 511, 475, 502), (519, 512, 499, 503), (521, 513, 483, 505), (522, 514, 450, 506), (523, 515, 436, 507), (566, 558, 457, 75), (452, 459, 517, 511), (451, 76, 77, 510), (446, 441, 530, 525), (453, 460, 518, 512), (454, 461, 519, 513), (455, 462, 520, 514), (456, 463, 521, 515), (457, 464, 522, 516), (462, 465, 523, 520), (459, 451, 510, 517), (460, 452, 511, 518), (461, 453, 512, 519), (463, 454, 513, 521), (464, 455, 514, 522), (465, 456, 515, 523), (448, 443, 531, 509), (491, 72, 0, 484), (76, 75, 74, 77), (449, 445, 532, 526), (552, 567, 76, 451), (440, 437, 528, 524), (438, 435, 527, 508), (4, 3, 534, 535), (444, 449, 526, 458), (447, 448, 509, 533), (445, 446, 525, 532), (443, 444, 458, 531), (441, 442, 466, 530), (439, 440, 524, 529), (437, 438, 508, 528), (3, 447, 533, 534), (435, 4, 535, 527), (370, 545, 536, 371), (372, 546, 537, 373), (374, 547, 538, 375), (376, 548, 539, 377), (378, 549, 540, 379), (380, 550, 541, 381), (382, 551, 542, 383), (379, 540, 543, 384), (371, 536, 544, 385), (373, 537, 545, 370), (375, 538, 546, 372), (377, 539, 547, 374), (381, 541, 548, 376), (383, 542, 549, 378), (384, 543, 550, 380), (385, 544, 551, 382), (406, 405, 566, 567), (409, 408, 559, 553), (411, 410, 560, 554), (413, 412, 561, 555), (418, 417, 562, 556), (415, 414, 563, 557), (404, 403, 564, 558), (417, 416, 565, 562), (408, 407, 552, 559), (410, 409, 553, 560), (412, 411, 554, 561), (414, 413, 555, 563), (403, 418, 556, 564), (416, 415, 557, 565), (405, 404, 558, 566), (407, 406, 567, 552)])
me_circle.polygons.foreach_set('use_smooth', [True] * 614)
me_circle.materials.append(mat_material_001)
me_circle.use_remesh_preserve_volume = False
me_circle.use_remesh_preserve_attributes = False
me_circle.use_mirror_vertex_groups = False
me_circle.update()

# ---- curves / text
cu_beziercurve = bpy.data.curves.new('BezierCurve', 'CURVE')
cu_beziercurve.dimensions = '3D'
_sp = cu_beziercurve.splines.new('BEZIER'); _sp.bezier_points.add(1)
_sp.bezier_points.foreach_set('co', [-1.0, 0.0, 0.0, 1.0, 0.0, 0.0])
_sp.bezier_points.foreach_set('handle_left', [-1.5, -0.5, 0.0, 0.0, 0.0, 0.0])
_sp.bezier_points.foreach_set('handle_right', [-0.5, 0.5, 0.0, 2.0, 0.0, 0.0])
for _p, _l, _r in zip(_sp.bezier_points, ['ALIGNED', 'ALIGNED'], ['ALIGNED', 'ALIGNED']): _p.handle_left_type = _l; _p.handle_right_type = _r
_sp.order_u = 0
_sp.order_v = 0
cu_beziercurve.use_path = True
cu_beziercurve.use_path_clamp = True
cu_beziercurve.bevel_resolution = 0
cu_beziercurve.fill_mode = 'HALF'

# ---- objects
ob_circle_001 = bpy.data.objects.new('Circle.001', me_circle_001)
ob_plane_001 = bpy.data.objects.new('Plane.001', me_plane_001)
ob_plane = bpy.data.objects.new('Plane', me_plane)
ob_beziercurve = bpy.data.objects.new('BezierCurve', cu_beziercurve)
ob_circle = bpy.data.objects.new('Circle', me_circle)
ob_camera = bpy.data.objects.new('Camera', cam_camera)

# ---- transforms, parenting, visibility, modifiers, constraints
ob_circle_001.location = (0.0, 0.0, 2.449)
ob_circle_001.scale = (1.224, 1.224, 1.224)
ob_circle_001.lineart.crease_threshold = 0.0
ob_plane_001.location = (18.77, -18.35, 14.69)
ob_plane_001.rotation_euler = (0.8626, 1.687e-16, 1.27)
ob_plane_001.scale = (18.39, 18.39, 18.39)
ob_plane_001.lineart.crease_threshold = 0.0
ob_plane.location = (0.0, 0.0, 0.0)
ob_plane.scale = (30.71, 30.71, 30.71)
ob_plane.lineart.crease_threshold = 0.0
ob_beziercurve.location = (0.0, 0.0, 0.0)
ob_beziercurve.lineart.crease_threshold = 0.0
ob_circle.location = (0.0, 0.0, 0.1427)
ob_circle.rotation_euler = (0.0, -0.0, 0.1997)
ob_circle.lineart.crease_threshold = 0.0
_m = ob_circle.modifiers.new('Subsurf', 'SUBSURF')
_m.uv_smooth = 'PRESERVE_CORNERS'
_m.quality = 2
_m.levels = 2
_m.show_only_control_edges = False
ob_camera.location = (-2.05, -6.725, 8.747)
ob_camera.rotation_euler = (0.7776, 0.01495, 5.953)
ob_camera.lock_rotations_4d = False
ob_camera.empty_display_type = 'ARROWS'
ob_camera.color = (0.0, 0.0, 0.0, 0.0)
ob_camera.display_type = 'WIRE'
ob_camera.lineart.crease_threshold = 0.0

# ---- collection membership
col_collection_1.objects.link(ob_circle_001)
col_collection_1.objects.link(ob_plane_001)
col_collection_1.objects.link(ob_plane)
col_collection_1.objects.link(ob_beziercurve)
col_collection_1.objects.link(ob_circle)
col_collection_1.objects.link(ob_camera)

# ---- scene / render settings (as saved in the file)
scene.camera = ob_camera
scene.frame_start = 1; scene.frame_end = 250; scene.frame_set(11)
scene.render.engine = 'CYCLES'
scene.render.image_settings.compression = 90
scene.render.resolution_percentage = 50
scene.render.dither_intensity = 0.01
scene.cycles.use_denoising = False
scene.cycles.samples = 10
scene.cycles.sampling_pattern = 'TABULATED_SOBOL'
scene.cycles.light_sampling_threshold = 0.0
scene.cycles.use_adaptive_sampling = False
scene.cycles.use_light_tree = False
scene.cycles.blur_glossy = 0.0
scene.cycles.max_bounces = 5
scene.cycles.volume_bounces = 1
scene.cycles.pixel_filter_type = 'GAUSSIAN'
scene.cycles.sample_clamp_indirect = 0.0
scene.view_settings.view_transform = 'Standard'
bpy.context.view_layer.update()
